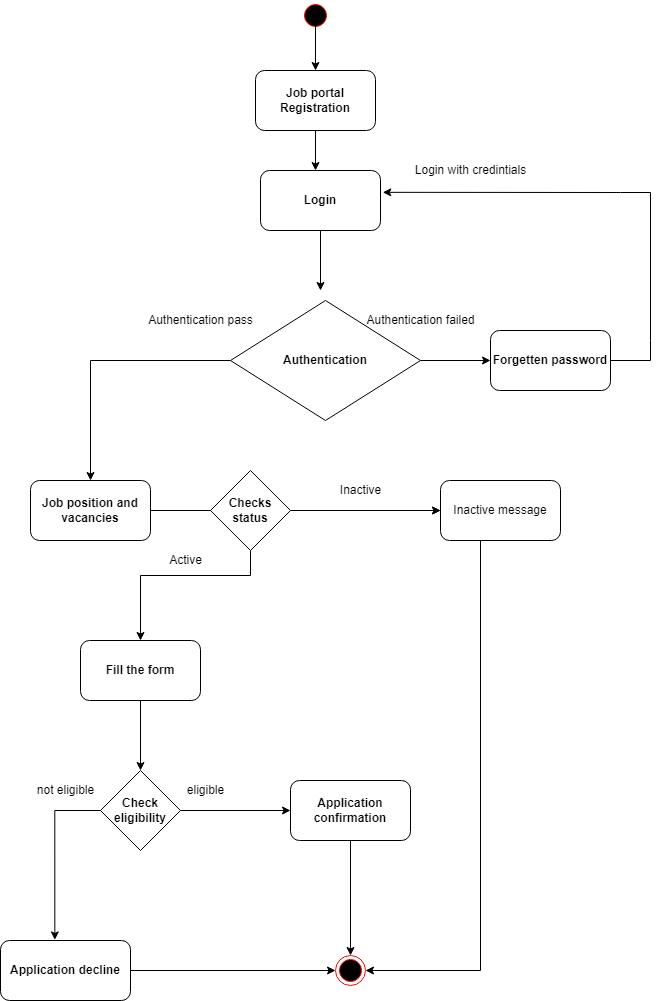

The diagram above was exported from draw.io. Its source (the exported page's mxGraphModel, read from the mxfile embedded in the PNG):
<mxGraphModel dx="2560" dy="1183" grid="1" gridSize="10" guides="1" tooltips="1" connect="1" arrows="1" fold="1" page="1" pageScale="1" pageWidth="850" pageHeight="1100" math="0" shadow="0">
  <root>
    <mxCell id="0" />
    <mxCell id="1" parent="0" />
    <mxCell id="sCRQYQwN7LgJftVO-AI8-1" value="n" style="ellipse;html=1;shape=startState;fillColor=#000000;strokeColor=#ff0000;" vertex="1" parent="1">
      <mxGeometry x="410" y="90" width="30" height="30" as="geometry" />
    </mxCell>
    <mxCell id="sCRQYQwN7LgJftVO-AI8-23" value="" style="edgeStyle=orthogonalEdgeStyle;rounded=0;orthogonalLoop=1;jettySize=auto;html=1;" edge="1" parent="1" source="sCRQYQwN7LgJftVO-AI8-3" target="sCRQYQwN7LgJftVO-AI8-4">
      <mxGeometry relative="1" as="geometry">
        <Array as="points">
          <mxPoint x="425" y="260" />
          <mxPoint x="425" y="260" />
        </Array>
      </mxGeometry>
    </mxCell>
    <mxCell id="sCRQYQwN7LgJftVO-AI8-3" value="&lt;b&gt;Job portal Registration&lt;/b&gt;" style="rounded=1;whiteSpace=wrap;html=1;" vertex="1" parent="1">
      <mxGeometry x="365" y="160" width="120" height="60" as="geometry" />
    </mxCell>
    <mxCell id="sCRQYQwN7LgJftVO-AI8-41" style="edgeStyle=orthogonalEdgeStyle;rounded=0;orthogonalLoop=1;jettySize=auto;html=1;" edge="1" parent="1" source="sCRQYQwN7LgJftVO-AI8-4">
      <mxGeometry relative="1" as="geometry">
        <mxPoint x="430" y="380" as="targetPoint" />
      </mxGeometry>
    </mxCell>
    <mxCell id="sCRQYQwN7LgJftVO-AI8-4" value="&lt;b&gt;Login&lt;/b&gt;" style="rounded=1;whiteSpace=wrap;html=1;" vertex="1" parent="1">
      <mxGeometry x="370" y="260" width="120" height="60" as="geometry" />
    </mxCell>
    <mxCell id="sCRQYQwN7LgJftVO-AI8-51" style="edgeStyle=orthogonalEdgeStyle;rounded=0;orthogonalLoop=1;jettySize=auto;html=1;" edge="1" parent="1" source="sCRQYQwN7LgJftVO-AI8-5">
      <mxGeometry relative="1" as="geometry">
        <mxPoint x="340" y="600" as="targetPoint" />
      </mxGeometry>
    </mxCell>
    <mxCell id="sCRQYQwN7LgJftVO-AI8-5" value="&lt;b&gt;Job position and vacancies&lt;/b&gt;" style="rounded=1;whiteSpace=wrap;html=1;" vertex="1" parent="1">
      <mxGeometry x="140" y="570" width="120" height="60" as="geometry" />
    </mxCell>
    <mxCell id="sCRQYQwN7LgJftVO-AI8-33" style="edgeStyle=orthogonalEdgeStyle;rounded=0;orthogonalLoop=1;jettySize=auto;html=1;" edge="1" parent="1" source="sCRQYQwN7LgJftVO-AI8-6" target="sCRQYQwN7LgJftVO-AI8-7">
      <mxGeometry relative="1" as="geometry">
        <mxPoint x="600" y="430" as="targetPoint" />
      </mxGeometry>
    </mxCell>
    <mxCell id="sCRQYQwN7LgJftVO-AI8-50" style="edgeStyle=orthogonalEdgeStyle;rounded=0;orthogonalLoop=1;jettySize=auto;html=1;entryX=0.5;entryY=0;entryDx=0;entryDy=0;" edge="1" parent="1" source="sCRQYQwN7LgJftVO-AI8-6" target="sCRQYQwN7LgJftVO-AI8-5">
      <mxGeometry relative="1" as="geometry">
        <mxPoint x="190" y="450" as="targetPoint" />
      </mxGeometry>
    </mxCell>
    <mxCell id="sCRQYQwN7LgJftVO-AI8-6" value="&lt;b&gt;Authentication&lt;/b&gt;" style="rhombus;whiteSpace=wrap;html=1;" vertex="1" parent="1">
      <mxGeometry x="340" y="390" width="190" height="120" as="geometry" />
    </mxCell>
    <mxCell id="sCRQYQwN7LgJftVO-AI8-7" value="&lt;b&gt;Forgetten password&lt;/b&gt;" style="rounded=1;whiteSpace=wrap;html=1;" vertex="1" parent="1">
      <mxGeometry x="600" y="420" width="120" height="60" as="geometry" />
    </mxCell>
    <mxCell id="sCRQYQwN7LgJftVO-AI8-24" style="edgeStyle=orthogonalEdgeStyle;rounded=0;orthogonalLoop=1;jettySize=auto;html=1;exitX=0.5;exitY=1;exitDx=0;exitDy=0;" edge="1" parent="1" source="sCRQYQwN7LgJftVO-AI8-8" target="sCRQYQwN7LgJftVO-AI8-10">
      <mxGeometry relative="1" as="geometry" />
    </mxCell>
    <mxCell id="sCRQYQwN7LgJftVO-AI8-8" value="&lt;b&gt;Fill the form&lt;/b&gt;" style="rounded=1;whiteSpace=wrap;html=1;" vertex="1" parent="1">
      <mxGeometry x="190" y="730" width="120" height="60" as="geometry" />
    </mxCell>
    <mxCell id="sCRQYQwN7LgJftVO-AI8-49" style="edgeStyle=orthogonalEdgeStyle;rounded=0;orthogonalLoop=1;jettySize=auto;html=1;exitX=1;exitY=0.5;exitDx=0;exitDy=0;entryX=0;entryY=0.5;entryDx=0;entryDy=0;" edge="1" parent="1" source="sCRQYQwN7LgJftVO-AI8-9" target="sCRQYQwN7LgJftVO-AI8-18">
      <mxGeometry relative="1" as="geometry" />
    </mxCell>
    <mxCell id="sCRQYQwN7LgJftVO-AI8-9" value="&lt;b&gt;Application decline&lt;/b&gt;" style="rounded=1;whiteSpace=wrap;html=1;" vertex="1" parent="1">
      <mxGeometry x="110" y="1030" width="130" height="60" as="geometry" />
    </mxCell>
    <mxCell id="sCRQYQwN7LgJftVO-AI8-25" style="edgeStyle=orthogonalEdgeStyle;rounded=0;orthogonalLoop=1;jettySize=auto;html=1;exitX=0;exitY=0.5;exitDx=0;exitDy=0;entryX=0.418;entryY=-0.01;entryDx=0;entryDy=0;entryPerimeter=0;" edge="1" parent="1" source="sCRQYQwN7LgJftVO-AI8-10" target="sCRQYQwN7LgJftVO-AI8-9">
      <mxGeometry relative="1" as="geometry">
        <mxPoint x="130.0000000000001" y="789.8620689655172" as="targetPoint" />
      </mxGeometry>
    </mxCell>
    <mxCell id="sCRQYQwN7LgJftVO-AI8-29" style="edgeStyle=orthogonalEdgeStyle;rounded=0;orthogonalLoop=1;jettySize=auto;html=1;exitX=1;exitY=0.5;exitDx=0;exitDy=0;entryX=0;entryY=0.5;entryDx=0;entryDy=0;entryPerimeter=0;" edge="1" parent="1" source="sCRQYQwN7LgJftVO-AI8-10" target="sCRQYQwN7LgJftVO-AI8-17">
      <mxGeometry relative="1" as="geometry" />
    </mxCell>
    <mxCell id="sCRQYQwN7LgJftVO-AI8-10" value="&lt;b&gt;Check eligibility&lt;/b&gt;" style="rhombus;whiteSpace=wrap;html=1;" vertex="1" parent="1">
      <mxGeometry x="210" y="860" width="80" height="80" as="geometry" />
    </mxCell>
    <mxCell id="sCRQYQwN7LgJftVO-AI8-11" value="" style="endArrow=classic;html=1;rounded=0;exitX=1;exitY=0.5;exitDx=0;exitDy=0;entryX=1.019;entryY=0.364;entryDx=0;entryDy=0;entryPerimeter=0;" edge="1" parent="1" source="sCRQYQwN7LgJftVO-AI8-7" target="sCRQYQwN7LgJftVO-AI8-4">
      <mxGeometry width="50" height="50" relative="1" as="geometry">
        <mxPoint x="500" y="450" as="sourcePoint" />
        <mxPoint x="550" y="400" as="targetPoint" />
        <Array as="points">
          <mxPoint x="760" y="450" />
          <mxPoint x="760" y="430" />
          <mxPoint x="760" y="282" />
          <mxPoint x="730" y="282" />
        </Array>
      </mxGeometry>
    </mxCell>
    <mxCell id="sCRQYQwN7LgJftVO-AI8-12" value="" style="endArrow=classic;html=1;rounded=0;entryX=0.5;entryY=0;entryDx=0;entryDy=0;" edge="1" parent="1" target="sCRQYQwN7LgJftVO-AI8-3">
      <mxGeometry width="50" height="50" relative="1" as="geometry">
        <mxPoint x="425" y="110" as="sourcePoint" />
        <mxPoint x="290" y="150" as="targetPoint" />
      </mxGeometry>
    </mxCell>
    <mxCell id="sCRQYQwN7LgJftVO-AI8-31" style="edgeStyle=orthogonalEdgeStyle;rounded=0;orthogonalLoop=1;jettySize=auto;html=1;exitX=0.5;exitY=1;exitDx=0;exitDy=0;" edge="1" parent="1" source="sCRQYQwN7LgJftVO-AI8-17" target="sCRQYQwN7LgJftVO-AI8-18">
      <mxGeometry relative="1" as="geometry" />
    </mxCell>
    <mxCell id="sCRQYQwN7LgJftVO-AI8-17" value="&lt;b&gt;Application confirmation&lt;/b&gt;" style="rounded=1;whiteSpace=wrap;html=1;" vertex="1" parent="1">
      <mxGeometry x="400" y="870" width="120" height="60" as="geometry" />
    </mxCell>
    <mxCell id="sCRQYQwN7LgJftVO-AI8-18" value="" style="ellipse;html=1;shape=endState;fillColor=#000000;strokeColor=#ff0000;" vertex="1" parent="1">
      <mxGeometry x="445" y="1045" width="30" height="30" as="geometry" />
    </mxCell>
    <mxCell id="sCRQYQwN7LgJftVO-AI8-35" value="Authentication pass" style="text;html=1;align=center;verticalAlign=middle;resizable=0;points=[];autosize=1;strokeColor=none;fillColor=none;" vertex="1" parent="1">
      <mxGeometry x="250" y="400" width="120" height="20" as="geometry" />
    </mxCell>
    <mxCell id="sCRQYQwN7LgJftVO-AI8-36" value="Authentication failed" style="text;html=1;align=center;verticalAlign=middle;resizable=0;points=[];autosize=1;strokeColor=none;fillColor=none;" vertex="1" parent="1">
      <mxGeometry x="470" y="400" width="120" height="20" as="geometry" />
    </mxCell>
    <mxCell id="sCRQYQwN7LgJftVO-AI8-37" value="not eligible" style="text;html=1;align=center;verticalAlign=middle;resizable=0;points=[];autosize=1;strokeColor=none;fillColor=none;" vertex="1" parent="1">
      <mxGeometry x="140" y="870" width="70" height="20" as="geometry" />
    </mxCell>
    <mxCell id="sCRQYQwN7LgJftVO-AI8-38" value="eligible" style="text;html=1;align=center;verticalAlign=middle;resizable=0;points=[];autosize=1;strokeColor=none;fillColor=none;" vertex="1" parent="1">
      <mxGeometry x="290" y="870" width="50" height="20" as="geometry" />
    </mxCell>
    <mxCell id="sCRQYQwN7LgJftVO-AI8-40" value="Login with credintials" style="text;html=1;align=center;verticalAlign=middle;resizable=0;points=[];autosize=1;strokeColor=none;fillColor=none;" vertex="1" parent="1">
      <mxGeometry x="515" y="250" width="130" height="20" as="geometry" />
    </mxCell>
    <mxCell id="sCRQYQwN7LgJftVO-AI8-53" style="edgeStyle=orthogonalEdgeStyle;rounded=0;orthogonalLoop=1;jettySize=auto;html=1;entryX=0.5;entryY=0;entryDx=0;entryDy=0;" edge="1" parent="1" target="sCRQYQwN7LgJftVO-AI8-8">
      <mxGeometry relative="1" as="geometry">
        <mxPoint x="360" y="690" as="targetPoint" />
        <mxPoint x="360" y="640" as="sourcePoint" />
        <Array as="points">
          <mxPoint x="360" y="665" />
          <mxPoint x="250" y="665" />
        </Array>
      </mxGeometry>
    </mxCell>
    <mxCell id="sCRQYQwN7LgJftVO-AI8-55" style="edgeStyle=orthogonalEdgeStyle;rounded=0;orthogonalLoop=1;jettySize=auto;html=1;entryX=0;entryY=0.5;entryDx=0;entryDy=0;" edge="1" parent="1" target="sCRQYQwN7LgJftVO-AI8-57">
      <mxGeometry relative="1" as="geometry">
        <mxPoint x="520" y="600" as="targetPoint" />
        <mxPoint x="410" y="600" as="sourcePoint" />
      </mxGeometry>
    </mxCell>
    <mxCell id="sCRQYQwN7LgJftVO-AI8-54" value="Active" style="text;html=1;align=center;verticalAlign=middle;resizable=0;points=[];autosize=1;strokeColor=none;fillColor=none;" vertex="1" parent="1">
      <mxGeometry x="270" y="640" width="50" height="20" as="geometry" />
    </mxCell>
    <mxCell id="sCRQYQwN7LgJftVO-AI8-56" value="Inactive" style="text;html=1;align=center;verticalAlign=middle;resizable=0;points=[];autosize=1;strokeColor=none;fillColor=none;" vertex="1" parent="1">
      <mxGeometry x="440" y="570" width="60" height="20" as="geometry" />
    </mxCell>
    <mxCell id="sCRQYQwN7LgJftVO-AI8-58" style="edgeStyle=orthogonalEdgeStyle;rounded=0;orthogonalLoop=1;jettySize=auto;html=1;entryX=1;entryY=0.5;entryDx=0;entryDy=0;" edge="1" parent="1" source="sCRQYQwN7LgJftVO-AI8-57" target="sCRQYQwN7LgJftVO-AI8-18">
      <mxGeometry relative="1" as="geometry">
        <mxPoint x="580" y="1060" as="targetPoint" />
        <Array as="points">
          <mxPoint x="590" y="1060" />
        </Array>
      </mxGeometry>
    </mxCell>
    <mxCell id="sCRQYQwN7LgJftVO-AI8-57" value="Inactive message" style="rounded=1;whiteSpace=wrap;html=1;" vertex="1" parent="1">
      <mxGeometry x="550" y="570" width="120" height="60" as="geometry" />
    </mxCell>
    <mxCell id="sCRQYQwN7LgJftVO-AI8-61" style="edgeStyle=orthogonalEdgeStyle;rounded=0;orthogonalLoop=1;jettySize=auto;html=1;exitX=1;exitY=0.5;exitDx=0;exitDy=0;entryX=0;entryY=0.5;entryDx=0;entryDy=0;" edge="1" parent="1" source="sCRQYQwN7LgJftVO-AI8-60" target="sCRQYQwN7LgJftVO-AI8-57">
      <mxGeometry relative="1" as="geometry">
        <mxPoint x="430" y="599.5714285714287" as="targetPoint" />
      </mxGeometry>
    </mxCell>
    <mxCell id="sCRQYQwN7LgJftVO-AI8-60" value="&lt;b&gt;Checks status&lt;/b&gt;" style="rhombus;whiteSpace=wrap;html=1;" vertex="1" parent="1">
      <mxGeometry x="320" y="560" width="80" height="80" as="geometry" />
    </mxCell>
  </root>
</mxGraphModel>